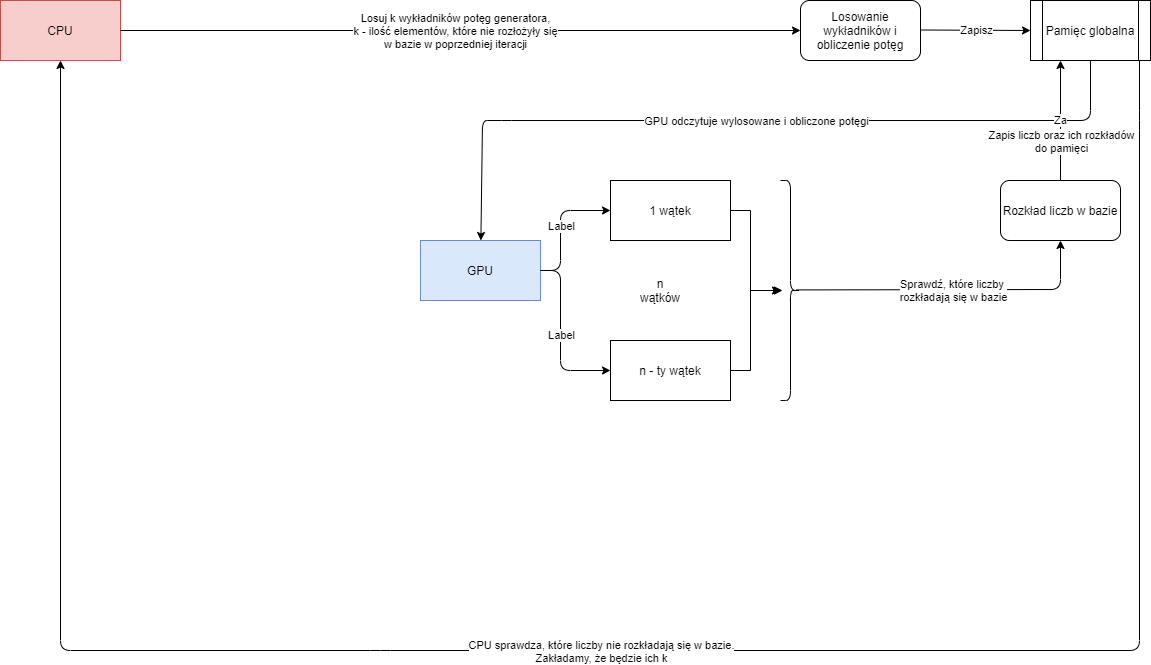

The diagram above was exported from draw.io. Its source (the exported page's mxGraphModel, read from the mxfile embedded in the PNG):
<mxGraphModel dx="2500" dy="896" grid="1" gridSize="10" guides="1" tooltips="1" connect="1" arrows="1" fold="1" page="1" pageScale="1" pageWidth="827" pageHeight="1169" math="0" shadow="0">
  <root>
    <mxCell id="WIyWlLk6GJQsqaUBKTNV-0" />
    <mxCell id="WIyWlLk6GJQsqaUBKTNV-1" parent="WIyWlLk6GJQsqaUBKTNV-0" />
    <mxCell id="8wrpNazX4p72PvnYQZ6G-0" value="CPU" style="whiteSpace=wrap;html=1;fillColor=#f8cecc;strokeColor=#b85450;" vertex="1" parent="WIyWlLk6GJQsqaUBKTNV-1">
      <mxGeometry x="-500" y="520" width="120" height="60" as="geometry" />
    </mxCell>
    <mxCell id="8wrpNazX4p72PvnYQZ6G-1" value="GPU" style="whiteSpace=wrap;html=1;fillColor=#dae8fc;strokeColor=#6c8ebf;" vertex="1" parent="WIyWlLk6GJQsqaUBKTNV-1">
      <mxGeometry x="-80" y="760" width="120" height="60" as="geometry" />
    </mxCell>
    <mxCell id="8wrpNazX4p72PvnYQZ6G-2" value="" style="endArrow=classic;html=1;exitX=1;exitY=0.5;exitDx=0;exitDy=0;entryX=0;entryY=0.5;entryDx=0;entryDy=0;" edge="1" parent="WIyWlLk6GJQsqaUBKTNV-1" source="8wrpNazX4p72PvnYQZ6G-0" target="8wrpNazX4p72PvnYQZ6G-4">
      <mxGeometry relative="1" as="geometry">
        <mxPoint x="51" y="549.5" as="sourcePoint" />
        <mxPoint x="241" y="549.5" as="targetPoint" />
      </mxGeometry>
    </mxCell>
    <mxCell id="8wrpNazX4p72PvnYQZ6G-3" value="Losuj k wykładników potęg generatora,&lt;br&gt;k - ilość elementów, które nie rozłożyły się&lt;br&gt;w bazie w poprzedniej iteracji" style="edgeLabel;resizable=0;html=1;align=center;verticalAlign=middle;" connectable="0" vertex="1" parent="8wrpNazX4p72PvnYQZ6G-2">
      <mxGeometry relative="1" as="geometry">
        <mxPoint x="-6" as="offset" />
      </mxGeometry>
    </mxCell>
    <mxCell id="8wrpNazX4p72PvnYQZ6G-4" value="Losowanie wykładników i obliczenie potęg" style="rounded=1;whiteSpace=wrap;html=1;" vertex="1" parent="WIyWlLk6GJQsqaUBKTNV-1">
      <mxGeometry x="300" y="520" width="120" height="60" as="geometry" />
    </mxCell>
    <mxCell id="8wrpNazX4p72PvnYQZ6G-5" value="Pamięc globalna" style="shape=process;whiteSpace=wrap;html=1;backgroundOutline=1;" vertex="1" parent="WIyWlLk6GJQsqaUBKTNV-1">
      <mxGeometry x="530" y="520" width="120" height="60" as="geometry" />
    </mxCell>
    <mxCell id="8wrpNazX4p72PvnYQZ6G-6" value="" style="endArrow=classic;html=1;entryX=0;entryY=0.5;entryDx=0;entryDy=0;" edge="1" parent="WIyWlLk6GJQsqaUBKTNV-1" target="8wrpNazX4p72PvnYQZ6G-5">
      <mxGeometry relative="1" as="geometry">
        <mxPoint x="420" y="549.5" as="sourcePoint" />
        <mxPoint x="520" y="549.5" as="targetPoint" />
      </mxGeometry>
    </mxCell>
    <mxCell id="8wrpNazX4p72PvnYQZ6G-7" value="Zapisz" style="edgeLabel;resizable=0;html=1;align=center;verticalAlign=middle;" connectable="0" vertex="1" parent="8wrpNazX4p72PvnYQZ6G-6">
      <mxGeometry relative="1" as="geometry" />
    </mxCell>
    <mxCell id="8wrpNazX4p72PvnYQZ6G-12" value="" style="endArrow=classic;html=1;exitX=0.5;exitY=1;exitDx=0;exitDy=0;" edge="1" parent="WIyWlLk6GJQsqaUBKTNV-1" source="8wrpNazX4p72PvnYQZ6G-5" target="8wrpNazX4p72PvnYQZ6G-1">
      <mxGeometry relative="1" as="geometry">
        <mxPoint x="350" y="650" as="sourcePoint" />
        <mxPoint x="450" y="650" as="targetPoint" />
        <Array as="points">
          <mxPoint x="590" y="640" />
          <mxPoint x="1" y="640" />
          <mxPoint x="-18" y="640" />
        </Array>
      </mxGeometry>
    </mxCell>
    <mxCell id="8wrpNazX4p72PvnYQZ6G-13" value="GPU odczytuje wylosowane i obliczone potęgi" style="edgeLabel;resizable=0;html=1;align=center;verticalAlign=middle;" connectable="0" vertex="1" parent="8wrpNazX4p72PvnYQZ6G-12">
      <mxGeometry relative="1" as="geometry" />
    </mxCell>
    <mxCell id="8wrpNazX4p72PvnYQZ6G-16" value="1 wątek" style="rounded=0;whiteSpace=wrap;html=1;" vertex="1" parent="WIyWlLk6GJQsqaUBKTNV-1">
      <mxGeometry x="110" y="700" width="120" height="60" as="geometry" />
    </mxCell>
    <mxCell id="8wrpNazX4p72PvnYQZ6G-39" value="" style="edgeStyle=orthogonalEdgeStyle;rounded=0;orthogonalLoop=1;jettySize=auto;html=1;" edge="1" parent="WIyWlLk6GJQsqaUBKTNV-1" source="8wrpNazX4p72PvnYQZ6G-17" target="8wrpNazX4p72PvnYQZ6G-34">
      <mxGeometry relative="1" as="geometry">
        <Array as="points">
          <mxPoint x="250" y="890" />
          <mxPoint x="250" y="810" />
        </Array>
      </mxGeometry>
    </mxCell>
    <mxCell id="8wrpNazX4p72PvnYQZ6G-17" value="n - ty wątek" style="rounded=0;whiteSpace=wrap;html=1;" vertex="1" parent="WIyWlLk6GJQsqaUBKTNV-1">
      <mxGeometry x="110" y="860" width="120" height="60" as="geometry" />
    </mxCell>
    <mxCell id="8wrpNazX4p72PvnYQZ6G-18" value="n wątków" style="text;html=1;strokeColor=none;fillColor=none;align=center;verticalAlign=middle;whiteSpace=wrap;rounded=0;" vertex="1" parent="WIyWlLk6GJQsqaUBKTNV-1">
      <mxGeometry x="140" y="800" width="40" height="20" as="geometry" />
    </mxCell>
    <mxCell id="8wrpNazX4p72PvnYQZ6G-23" value="" style="endArrow=classic;html=1;exitX=1;exitY=0.5;exitDx=0;exitDy=0;entryX=0;entryY=0.5;entryDx=0;entryDy=0;" edge="1" parent="WIyWlLk6GJQsqaUBKTNV-1" source="8wrpNazX4p72PvnYQZ6G-1" target="8wrpNazX4p72PvnYQZ6G-16">
      <mxGeometry relative="1" as="geometry">
        <mxPoint x="100" y="870" as="sourcePoint" />
        <mxPoint x="200" y="870" as="targetPoint" />
        <Array as="points">
          <mxPoint x="60" y="790" />
          <mxPoint x="60" y="730" />
        </Array>
      </mxGeometry>
    </mxCell>
    <mxCell id="8wrpNazX4p72PvnYQZ6G-24" value="Label" style="edgeLabel;resizable=0;html=1;align=center;verticalAlign=middle;" connectable="0" vertex="1" parent="8wrpNazX4p72PvnYQZ6G-23">
      <mxGeometry relative="1" as="geometry" />
    </mxCell>
    <mxCell id="8wrpNazX4p72PvnYQZ6G-25" value="" style="endArrow=classic;html=1;exitX=1;exitY=0.5;exitDx=0;exitDy=0;entryX=0;entryY=0.5;entryDx=0;entryDy=0;" edge="1" parent="WIyWlLk6GJQsqaUBKTNV-1" source="8wrpNazX4p72PvnYQZ6G-1" target="8wrpNazX4p72PvnYQZ6G-17">
      <mxGeometry relative="1" as="geometry">
        <mxPoint x="100" y="870" as="sourcePoint" />
        <mxPoint x="200" y="870" as="targetPoint" />
        <Array as="points">
          <mxPoint x="60" y="790" />
          <mxPoint x="60" y="890" />
        </Array>
      </mxGeometry>
    </mxCell>
    <mxCell id="8wrpNazX4p72PvnYQZ6G-26" value="Label" style="edgeLabel;resizable=0;html=1;align=center;verticalAlign=middle;" connectable="0" vertex="1" parent="8wrpNazX4p72PvnYQZ6G-25">
      <mxGeometry relative="1" as="geometry" />
    </mxCell>
    <mxCell id="8wrpNazX4p72PvnYQZ6G-34" value="" style="shape=curlyBracket;whiteSpace=wrap;html=1;rounded=1;flipH=1;" vertex="1" parent="WIyWlLk6GJQsqaUBKTNV-1">
      <mxGeometry x="280" y="700" width="20" height="220" as="geometry" />
    </mxCell>
    <mxCell id="8wrpNazX4p72PvnYQZ6G-35" value="" style="endArrow=classic;html=1;" edge="1" parent="WIyWlLk6GJQsqaUBKTNV-1" target="8wrpNazX4p72PvnYQZ6G-44">
      <mxGeometry relative="1" as="geometry">
        <mxPoint x="296" y="809.41" as="sourcePoint" />
        <mxPoint x="560" y="750" as="targetPoint" />
        <Array as="points">
          <mxPoint x="560" y="809" />
        </Array>
      </mxGeometry>
    </mxCell>
    <mxCell id="8wrpNazX4p72PvnYQZ6G-36" value="Sprawdź, które liczby &lt;br&gt;rozkładają się w bazie" style="edgeLabel;resizable=0;html=1;align=center;verticalAlign=middle;" connectable="0" vertex="1" parent="8wrpNazX4p72PvnYQZ6G-35">
      <mxGeometry relative="1" as="geometry" />
    </mxCell>
    <mxCell id="8wrpNazX4p72PvnYQZ6G-42" value="" style="endArrow=classic;html=1;entryX=0.5;entryY=1;entryDx=0;entryDy=0;" edge="1" parent="WIyWlLk6GJQsqaUBKTNV-1" target="8wrpNazX4p72PvnYQZ6G-0">
      <mxGeometry relative="1" as="geometry">
        <mxPoint x="639" y="580" as="sourcePoint" />
        <mxPoint x="-220" y="670" as="targetPoint" />
        <Array as="points">
          <mxPoint x="639" y="640" />
          <mxPoint x="639" y="1170" />
          <mxPoint x="-120" y="1170" />
          <mxPoint x="-440" y="1170" />
        </Array>
      </mxGeometry>
    </mxCell>
    <mxCell id="8wrpNazX4p72PvnYQZ6G-43" value="CPU sprawdza, które liczby nie rozkładają się w bazie.&lt;br&gt;Zakładamy, że będzie ich k" style="edgeLabel;resizable=0;html=1;align=center;verticalAlign=middle;" connectable="0" vertex="1" parent="8wrpNazX4p72PvnYQZ6G-42">
      <mxGeometry relative="1" as="geometry">
        <mxPoint x="1" as="offset" />
      </mxGeometry>
    </mxCell>
    <mxCell id="8wrpNazX4p72PvnYQZ6G-44" value="Rozkład liczb w bazie" style="rounded=1;whiteSpace=wrap;html=1;" vertex="1" parent="WIyWlLk6GJQsqaUBKTNV-1">
      <mxGeometry x="500" y="700" width="120" height="60" as="geometry" />
    </mxCell>
    <mxCell id="8wrpNazX4p72PvnYQZ6G-47" value="Za" style="endArrow=classic;html=1;exitX=0.5;exitY=0;exitDx=0;exitDy=0;entryX=0.25;entryY=1;entryDx=0;entryDy=0;" edge="1" parent="WIyWlLk6GJQsqaUBKTNV-1" source="8wrpNazX4p72PvnYQZ6G-44" target="8wrpNazX4p72PvnYQZ6G-5">
      <mxGeometry relative="1" as="geometry">
        <mxPoint x="180" y="560" as="sourcePoint" />
        <mxPoint x="280" y="560" as="targetPoint" />
      </mxGeometry>
    </mxCell>
    <mxCell id="8wrpNazX4p72PvnYQZ6G-48" value="Zapis liczb oraz ich rozkładów&lt;br&gt;do pamięci" style="edgeLabel;resizable=0;html=1;align=center;verticalAlign=middle;" connectable="0" vertex="1" parent="8wrpNazX4p72PvnYQZ6G-47">
      <mxGeometry relative="1" as="geometry">
        <mxPoint y="20" as="offset" />
      </mxGeometry>
    </mxCell>
    <mxCell id="EJSk4MSsfW_ChwiyycRn-4" value="" style="edgeStyle=orthogonalEdgeStyle;rounded=0;orthogonalLoop=1;jettySize=auto;html=1;entryX=0.9;entryY=0.5;entryDx=0;entryDy=0;entryPerimeter=0;" edge="1" parent="WIyWlLk6GJQsqaUBKTNV-1" target="8wrpNazX4p72PvnYQZ6G-34">
      <mxGeometry relative="1" as="geometry">
        <mxPoint x="230" y="730" as="sourcePoint" />
        <mxPoint x="280" y="790" as="targetPoint" />
        <Array as="points">
          <mxPoint x="250" y="730" />
          <mxPoint x="250" y="810" />
        </Array>
      </mxGeometry>
    </mxCell>
  </root>
</mxGraphModel>